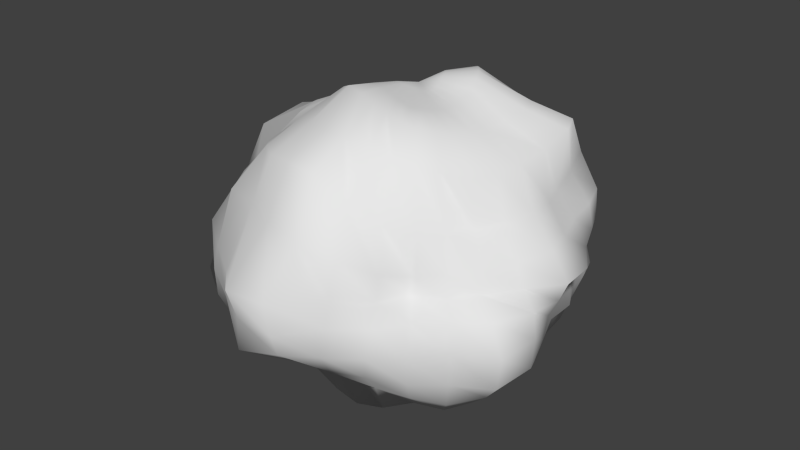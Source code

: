 # Source: Asteroid_5.blend  (saved by Blender 2.69.0; exported with 4.5.12 LTS)
import bpy
from mathutils import Matrix  # noqa: F401  (used for matrix-valued properties, if any)

bpy.ops.wm.read_factory_settings(use_empty=True)
scene = bpy.context.scene
scene.name = 'Scene'

# ---- collections
col_collection_1 = bpy.data.collections.new('Collection 1'); scene.collection.children.link(col_collection_1)

# ---- world
world_world = bpy.data.worlds.new('World'); scene.world = world_world
world_world.color = (0.05088, 0.05088, 0.05088)
world_world.use_sun_shadow = False
world_world.sun_shadow_jitter_overblur = 0.0
world_world.cycles.sampling_method = 'MANUAL'
world_world.cycles.sample_map_resolution = 256

# ---- meshes
me_sphere = bpy.data.meshes.new('Sphere')
me_sphere.from_pydata([(-0.3346, 0.02271, 1.742), (-0.5252, 0.04313, 1.475), (-0.6542, 0.02517, 1.213), (-0.8837, 0.04493, 1.274), (-1.064, 0.04968, 1.207), (-1.478, 0.05976, 1.072), (-1.88, 0.09135, 0.3286), (-1.716, -0.02369, -0.1777), (-1.597, -0.009112, -0.4577), (-1.377, 0.01309, -0.6726), (-1.186, 0.01081, -0.9575), (-0.9846, 0.01501, -1.202), (-0.793, 0.02121, -1.574), (-0.5422, 0.02556, -1.736), (-0.2762, 0.04952, -1.778), (-0.3379, 0.05507, 1.73), (-0.5371, 0.113, 1.488), (-0.6623, 0.1348, 1.245), (-0.8393, 0.1691, 1.196), (-1.008, 0.2068, 1.1), (-1.349, 0.3043, 1.007), (-1.81, 0.4357, 0.3015), (-1.771, 0.3783, -0.1669), (-1.589, 0.2776, -0.4778), (-1.47, 0.2699, -0.7656), (-1.254, 0.2391, -1.039), (-0.9965, 0.1812, -1.26), (-0.805, 0.1612, -1.635), (-0.5258, 0.1253, -1.74), (-0.2666, 0.1017, -1.781), (-0.336, 0.08746, 1.721), (-0.5314, 0.1773, 1.498), (-0.646, 0.2345, 1.279), (-0.8015, 0.3057, 1.192), (-1.025, 0.394, 1.189), (-1.296, 0.5272, 0.9333), (-1.534, 0.6211, 0.2852), (-1.498, 0.586, -0.1422), (-1.397, 0.5221, -0.4569), (-1.35, 0.5107, -0.7812), (-1.216, 0.4734, -1.044), (-0.9523, 0.3625, -1.288), (-0.7564, 0.3073, -1.638), (-0.489, 0.2171, -1.752), (-0.2468, 0.1494, -1.778), (-0.3252, 0.1182, 1.711), (-0.5069, 0.2378, 1.504), (-0.6143, 0.3319, 1.33), (-0.7592, 0.4502, 1.246), (-0.9702, 0.5784, 1.186), (-1.106, 0.6904, 0.8226), (-1.382, 0.8227, 0.2647), (-1.454, 0.8654, -0.1065), (-1.344, 0.803, -0.4458), (-1.194, 0.7382, -0.7928), (-1.016, 0.6475, -0.9556), (-0.8489, 0.5404, -1.281), (-0.6705, 0.4543, -1.58), (-0.4325, 0.2968, -1.72), (-0.218, 0.1922, -1.769), (-0.3035, 0.1461, 1.698), (-0.4652, 0.2983, 1.524), (-0.5687, 0.426, 1.402), (-0.6919, 0.5691, 1.318), (-0.8329, 0.7284, 1.126), (-0.9555, 0.8829, 0.8208), (-1.122, 1.092, 0.3114), (-1.119, 1.061, -0.07482), (-1.171, 1.074, -0.4448), (-1.023, 0.966, -0.7976), (-0.8937, 0.858, -1.03), (-0.7326, 0.7497, -1.443), (-0.5521, 0.58, -1.51), (-0.3633, 0.3694, -1.658), (-0.1814, 0.2288, -1.752), (-0.2719, 0.1702, 1.688), (-0.3817, 0.3518, 1.52), (-0.4803, 0.5125, 1.471), (-0.542, 0.6695, 1.335), (-0.5875, 0.824, 1.0), (-0.6514, 0.9322, 0.672), (-0.8381, 1.211, 0.385), (-0.7578, 1.141, -0.04156), (-0.8298, 1.209, -0.3787), (-0.821, 1.179, -0.8481), (-0.7121, 1.039, -1.136), (-0.5605, 0.9166, -1.516), (-0.4282, 0.6864, -1.5), (-0.287, 0.4284, -1.592), (-0.1392, 0.2582, -1.728), (-0.2362, 0.19, 1.697), (-0.3003, 0.3983, 1.613), (-0.3443, 0.5933, 1.564), (-0.3619, 0.7888, 1.409), (-0.4482, 1.014, 1.237), (-0.4872, 1.136, 0.7089), (-0.545, 1.254, 0.2895), (-0.5262, 1.313, -0.01591), (-0.5244, 1.29, -0.3562), (-0.4977, 1.2, -0.6645), (-0.4599, 1.065, -1.006), (-0.4016, 1.002, -1.481), (-0.3087, 0.7635, -1.505), (-0.1958, 0.4613, -1.487), (-0.09369, 0.2811, -1.709), (-0.2023, 0.2044, 1.735), (-0.2062, 0.4127, 1.658), (-0.2057, 0.6265, 1.576), (-0.2035, 0.8233, 1.425), (-0.2488, 1.032, 1.239), (-0.224, 1.197, 0.6067), (-0.2302, 1.269, 0.2525), (-0.2236, 1.265, 0.01541), (-0.255, 1.265, -0.2848), (-0.261, 1.273, -0.6324), (-0.2288, 1.109, -0.9325), (-0.1885, 0.9997, -1.321), (-0.1493, 0.7699, -1.43), (-0.09591, 0.479, -1.414), (-0.04616, 0.2985, -1.7), (-0.1696, 0.2111, 1.789), (-0.1217, 0.4132, 1.689), (-0.06227, 0.6154, 1.521), (-0.02953, 0.7977, 1.357), (-0.005862, 0.981, 0.9505), (0.03117, 1.17, 0.5049), (0.03328, 1.212, 0.2568), (0.03172, 1.225, 0.03238), (0.01947, 1.123, -0.2286), (0.003892, 1.129, -0.5571), (0.01371, 1.169, -0.998), (0.0144, 0.9682, -1.231), (0.004053, 0.7432, -1.353), (0.003544, 0.497, -1.41), (0.002981, 0.3097, -1.698), (-0.1351, 0.2076, 1.84), (-0.05182, 0.406, 1.74), (0.07267, 0.5859, 1.466), (0.1316, 0.7701, 1.341), (0.2073, 0.9769, 0.8886), (0.2408, 1.121, 0.4983), (0.2561, 1.171, 0.2502), (0.2734, 1.219, 0.0341), (0.2773, 1.244, -0.2433), (0.2663, 1.258, -0.6089), (0.2323, 1.137, -0.9835), (0.1819, 0.9549, -1.219), (0.135, 0.7326, -1.353), (0.1058, 0.5449, -1.529), (0.05274, 0.3131, -1.697), (-0.09974, 0.1948, 1.881), (0.009765, 0.3845, 1.808), (0.1938, 0.5514, 1.434), (0.2902, 0.7457, 1.334), (0.4017, 0.9572, 0.9049), (0.4412, 1.046, 0.518), (0.4543, 1.091, 0.2518), (0.4853, 1.16, 0.03612), (0.4911, 1.174, -0.2441), (0.5101, 1.204, -0.6352), (0.4501, 1.067, -0.9732), (0.3337, 0.8758, -1.162), (0.2632, 0.7076, -1.378), (0.2079, 0.5658, -1.64), (0.1008, 0.3064, -1.694), (-0.06541, 0.1738, 1.914), (0.06838, 0.3472, 1.894), (0.3049, 0.4969, 1.414), (0.4378, 0.6807, 1.279), (0.5697, 0.8584, 0.8757), (0.6091, 0.9115, 0.4926), (0.6137, 0.921, 0.2281), (0.6246, 0.938, 0.01433), (0.6252, 0.9213, -0.2389), (0.6962, 0.9757, -0.6125), (0.6826, 0.9508, -0.9818), (0.5602, 0.7891, -1.147), (0.4113, 0.6576, -1.409), (0.3016, 0.5326, -1.677), (0.145, 0.2889, -1.69), (-0.03392, 0.1465, 1.94), (0.1322, 0.2949, 1.974), (0.4252, 0.4316, 1.484), (0.5858, 0.5847, 1.231), (0.748, 0.7361, 0.9531), (0.8281, 0.8094, 0.5276), (0.8258, 0.8105, 0.2216), (0.8131, 0.8051, 0.002094), (0.8326, 0.8122, -0.2376), (0.8836, 0.8388, -0.6027), (0.8259, 0.7902, -0.9299), (0.7315, 0.7073, -1.199), (0.5655, 0.5801, -1.432), (0.3834, 0.4637, -1.675), (0.1844, 0.2597, -1.691), (-0.006214, 0.1143, 1.954), (0.2014, 0.2295, 2.021), (0.5647, 0.3717, 1.662), (0.7924, 0.4995, 1.46), (0.8909, 0.5813, 1.058), (1.009, 0.6541, 0.5927), (1.022, 0.6501, 0.2525), (0.9474, 0.6307, -0.001003), (0.9359, 0.6238, -0.2492), (0.9699, 0.6408, -0.573), (0.9124, 0.5923, -0.858), (0.8357, 0.5572, -1.212), (0.6673, 0.4667, -1.451), (0.451, 0.371, -1.65), (0.218, 0.2174, -1.708), (0.01691, 0.0786, 1.954), (0.268, 0.1535, 2.03), (0.6494, 0.2783, 1.75), (0.9395, 0.3771, 1.594), (0.9473, 0.3863, 0.9574), (1.1, 0.4332, 0.5854), (1.128, 0.4561, 0.2681), (1.02, 0.4145, -0.005126), (1.013, 0.4067, -0.2566), (1.024, 0.4223, -0.5487), (0.9629, 0.3967, -0.825), (0.8837, 0.3627, -1.17), (0.7316, 0.3185, -1.425), (0.5033, 0.2673, -1.627), (0.2477, 0.1639, -1.75), (0.03462, 0.04083, 1.939), (0.3234, 0.06759, 2.004), (0.6957, 0.1577, 1.73), (1.025, 0.2142, 1.589), (0.9821, 0.1973, 0.8397), (1.127, 0.2155, 0.5578), (1.243, 0.2274, 0.2561), (1.11, 0.2036, -0.008748), (1.141, 0.2147, -0.2594), (1.155, 0.2074, -0.5388), (1.02, 0.1875, -0.7975), (0.9348, 0.1716, -1.134), (0.7614, 0.1592, -1.355), (0.5401, 0.1621, -1.645), (0.2718, 0.1086, -1.803), (0.04628, 0.002761, 1.908), (0.3593, -0.02349, 1.946), (0.6942, 0.004129, 1.627), (1.001, 0.002871, 1.464), (1.078, -0.0122, 0.8851), (1.224, -0.01342, 0.5619), (1.418, 0.001634, 0.2531), (1.259, -0.006884, -0.003159), (1.18, 0.008118, -0.2608), (1.153, -0.003122, -0.5437), (1.05, -0.002203, -0.7938), (1.002, 0.01666, -1.162), (0.7816, 0.02047, -1.377), (0.5748, 0.06639, -1.742), (0.2815, 0.05705, -1.845), (0.05031, -0.03363, 1.869), (0.3696, -0.1129, 1.885), (0.6657, -0.1658, 1.644), (0.9469, -0.1932, 1.393), (1.113, -0.2273, 0.9397), (1.315, -0.2599, 0.5954), (1.455, -0.2626, 0.2838), (1.384, -0.2601, 0.0384), (1.283, -0.226, -0.237), (1.238, -0.2053, -0.5986), (1.173, -0.1743, -0.8872), (1.006, -0.1467, -1.174), (0.7897, -0.1197, -1.446), (0.5749, -0.04691, -1.784), (0.2773, 0.008373, -1.871), (0.04355, -0.06637, 1.838), (0.358, -0.1973, 1.834), (0.6376, -0.3041, 1.704), (0.9034, -0.3702, 1.37), (1.013, -0.4126, 0.8951), (1.198, -0.4907, 0.5844), (1.26, -0.4819, 0.2916), (1.368, -0.5021, 0.08229), (1.392, -0.4979, -0.2221), (1.346, -0.4682, -0.6523), (1.183, -0.4216, -0.9239), (0.9691, -0.3496, -1.205), (0.8115, -0.249, -1.575), (0.5399, -0.1499, -1.808), (0.2611, -0.03806, -1.886), (0.0247, -0.09397, 1.827), (0.3355, -0.2766, 1.823), (0.5819, -0.4211, 1.724), (0.8277, -0.5353, 1.38), (0.8817, -0.5638, 0.871), (1.071, -0.685, 0.5833), (1.096, -0.7165, 0.3233), (1.248, -0.7815, 0.14), (1.354, -0.7947, -0.24), (1.294, -0.7567, -0.6889), (1.133, -0.6659, -0.9817), (0.9148, -0.5552, -1.317), (0.7496, -0.3894, -1.599), (0.4701, -0.2368, -1.84), (0.2342, -0.0822, -1.889), (-0.003418, -0.1158, 1.834), (0.3033, -0.3448, 1.85), (0.5117, -0.5175, 1.762), (0.6654, -0.6506, 1.472), (0.8066, -0.7412, 0.8962), (0.9372, -0.8491, 0.545), (0.9563, -0.869, 0.3183), (1.027, -0.903, 0.1134), (0.9797, -0.8927, -0.3264), (1.01, -0.9043, -0.6754), (0.9358, -0.8431, -1.044), (0.7898, -0.7018, -1.356), (0.4965, -0.4653, -1.24), (0.3949, -0.313, -1.873), (0.1971, -0.1233, -1.882), (-0.03715, -0.1317, 1.846), (0.2481, -0.3873, 1.862), (0.4263, -0.5905, 1.812), (0.5356, -0.7404, 1.534), (0.7058, -0.9085, 0.9601), (0.7056, -0.9241, 0.4777), (0.7011, -0.9375, 0.2665), (0.7845, -1.029, 0.06146), (0.7838, -1.081, -0.3392), (0.7827, -1.058, -0.6732), (0.6989, -0.9467, -1.012), (0.5855, -0.7917, -1.309), (0.3777, -0.5414, -1.201), (0.2892, -0.3834, -1.871), (0.1504, -0.1609, -1.866), (-0.006336, 0.05643, -1.696), (-0.07415, -0.1416, 1.858), (0.1585, -0.3998, 1.856), (0.3171, -0.6301, 1.861), (0.4031, -0.8054, 1.539), (0.5111, -1.002, 1.026), (0.5912, -1.116, 0.5736), (0.6002, -1.151, 0.2845), (0.6372, -1.22, 0.05799), (0.5794, -1.234, -0.3292), (0.5122, -1.17, -0.6593), (0.4561, -1.027, -0.9652), (0.4088, -0.9147, -1.378), (0.2665, -0.6132, -1.242), (0.1542, -0.4407, -1.887), (0.09479, -0.194, -1.85), (-0.1133, -0.1453, 1.866), (0.04418, -0.3877, 1.877), (0.1725, -0.6269, 1.9), (0.2469, -0.8593, 1.649), (0.3, -1.105, 1.249), (0.4053, -1.287, 0.7743), (0.324, -1.29, 0.2718), (0.303, -1.319, -0.04046), (0.2892, -1.353, -0.3782), (0.2601, -1.249, -0.6701), (0.2086, -1.02, -0.8554), (0.2152, -0.9754, -1.39), (0.1425, -0.7132, -1.452), (0.03948, -0.4818, -1.904), (0.03421, -0.2191, -1.839), (-0.1537, -0.1426, 1.869), (-0.07477, -0.3576, 1.901), (0.02839, -0.6068, 1.957), (0.06212, -0.8915, 1.745), (0.07817, -1.175, 1.511), (0.082, -1.337, 0.845), (0.006881, -1.554, 0.2779), (0.01718, -1.521, -0.1398), (-0.007352, -1.454, -0.4428), (-0.0002415, -1.282, -0.68), (-6.886e-05, -1.027, -0.846), (0.01471, -0.972, -1.335), (0.006347, -0.7406, -1.538), (-0.05905, -0.4954, -1.891), (-0.02379, -0.2306, -1.829), (-0.1941, -0.134, 1.87), (-0.1776, -0.3218, 1.922), (-0.1298, -0.5693, 1.999), (-0.157, -0.866, 1.728), (-0.2107, -1.132, 1.508), (-0.2785, -1.269, 0.8596), (-0.3579, -1.563, 0.2451), (-0.3396, -1.502, -0.1246), (-0.3221, -1.521, -0.5133), (-0.2864, -1.33, -0.7441), (-0.2419, -1.067, -0.9097), (-0.1974, -0.9126, -1.189), (-0.1383, -0.694, -1.473), (-0.1502, -0.4819, -1.853), (-0.07557, -0.2259, -1.809), (-0.2315, -0.1209, 1.866), (-0.2701, -0.2836, 1.913), (-0.2999, -0.5161, 1.999), (-0.3826, -0.799, 1.687), (-0.4831, -1.048, 1.422), (-0.5151, -1.181, 0.9449), (-0.5807, -1.387, 0.2212), (-0.6296, -1.372, -0.1242), (-0.6172, -1.328, -0.4344), (-0.5793, -1.2, -0.704), (-0.4804, -1.038, -0.9583), (-0.3888, -0.8655, -1.167), (-0.2858, -0.6241, -1.41), (-0.2358, -0.4459, -1.804), (-0.1221, -0.2062, -1.784), (-0.2628, -0.1045, 1.855), (-0.3534, -0.2413, 1.873), (-0.4451, -0.4352, 1.892), (-0.5776, -0.6852, 1.644), (-0.6808, -0.9245, 1.374), (-0.8512, -1.105, 0.8921), (-0.9367, -1.191, 0.1994), (-0.9657, -1.214, -0.09785), (-0.9371, -1.219, -0.418), (-0.8393, -1.118, -0.7376), (-0.7015, -0.9553, -0.9946), (-0.5706, -0.7787, -1.201), (-0.4397, -0.57, -1.513), (-0.324, -0.3962, -1.784), (-0.1655, -0.1766, -1.766), (-0.2873, -0.08505, 1.837), (-0.4193, -0.1944, 1.811), (-0.5553, -0.3367, 1.732), (-0.7228, -0.5286, 1.525), (-0.8622, -0.7539, 1.269), (-1.014, -0.9138, 0.7634), (-1.201, -1.035, 0.296), (-1.208, -1.009, -0.06031), (-1.26, -1.047, -0.3595), (-1.098, -1.001, -0.7637), (-0.8717, -0.8309, -1.016), (-0.6991, -0.6555, -1.222), (-0.5655, -0.4977, -1.582), (-0.4067, -0.3291, -1.788), (-0.2051, -0.1427, -1.76), (-0.3055, -0.06243, 1.812), (-0.4615, -0.1439, 1.714), (-0.6335, -0.2461, 1.552), (-0.8074, -0.3748, 1.462), (-0.9695, -0.5578, 1.213), (-1.196, -0.7356, 0.7367), (-1.366, -0.7959, 0.3063), (-1.368, -0.7672, -0.016), (-1.328, -0.7579, -0.2782), (-1.248, -0.7346, -0.7358), (-1.097, -0.637, -1.085), (-0.8352, -0.5075, -1.245), (-0.6446, -0.3835, -1.574), (-0.4691, -0.2494, -1.784), (-0.238, -0.1038, -1.759), (-0.1677, 0.01514, 1.818), (-0.3187, -0.03678, 1.786), (-0.486, -0.08897, 1.589), (-0.6707, -0.1614, 1.433), (-0.8804, -0.2268, 1.478), (-1.039, -0.3295, 1.317), (-1.316, -0.5214, 0.7422), (-1.436, -0.5597, 0.258), (-1.477, -0.5586, -0.02389), (-1.409, -0.5137, -0.2946), (-1.353, -0.4924, -0.7108), (-1.168, -0.4197, -1.067), (-0.9462, -0.3321, -1.267), (-0.7067, -0.2471, -1.56), (-0.5143, -0.166, -1.77), (-0.2617, -0.05821, -1.76), (-0.3283, -0.008204, 1.762), (-0.504, -0.02754, 1.495), (-0.6633, -0.07284, 1.291), (-0.9262, -0.08008, 1.448), (-1.096, -0.1199, 1.336), (-1.515, -0.2934, 0.9606), (-1.69, -0.374, 0.221), (-1.627, -0.3482, -0.1274), (-1.506, -0.2834, -0.3949), (-1.368, -0.2369, -0.6679), (-1.147, -0.1906, -0.941), (-0.9628, -0.1492, -1.199), (-0.7567, -0.112, -1.543), (-0.5408, -0.07325, -1.755), (-0.2746, -0.005475, -1.767)], [], [(10, 9, 24, 25), (8, 7, 22, 23), (6, 5, 20, 21), (4, 3, 18, 19), (2, 1, 16, 17), (13, 12, 27, 28), (11, 10, 25, 26), (9, 8, 23, 24), (7, 6, 21, 22), (5, 4, 19, 20), (3, 2, 17, 18), (14, 13, 28, 29), (1, 0, 15, 16), (12, 11, 26, 27), (20, 19, 34, 35), (18, 17, 32, 33), (29, 28, 43, 44), (16, 15, 30, 31), (27, 26, 41, 42), (25, 24, 39, 40), (23, 22, 37, 38), (21, 20, 35, 36), (19, 18, 33, 34), (17, 16, 31, 32), (28, 27, 42, 43), (26, 25, 40, 41), (24, 23, 38, 39), (22, 21, 36, 37), (35, 34, 49, 50), (33, 32, 47, 48), (44, 43, 58, 59), (31, 30, 45, 46), (42, 41, 56, 57), (40, 39, 54, 55), (38, 37, 52, 53), (36, 35, 50, 51), (34, 33, 48, 49), (32, 31, 46, 47), (43, 42, 57, 58), (41, 40, 55, 56), (39, 38, 53, 54), (37, 36, 51, 52), (50, 49, 64, 65), (48, 47, 62, 63), (59, 58, 73, 74), (46, 45, 60, 61), (57, 56, 71, 72), (55, 54, 69, 70), (53, 52, 67, 68), (51, 50, 65, 66), (49, 48, 63, 64), (47, 46, 61, 62), (58, 57, 72, 73), (56, 55, 70, 71), (54, 53, 68, 69), (52, 51, 66, 67), (65, 64, 79, 80), (63, 62, 77, 78), (74, 73, 88, 89), (61, 60, 75, 76), (72, 71, 86, 87), (70, 69, 84, 85), (68, 67, 82, 83), (66, 65, 80, 81), (64, 63, 78, 79), (62, 61, 76, 77), (73, 72, 87, 88), (71, 70, 85, 86), (69, 68, 83, 84), (67, 66, 81, 82), (80, 79, 94, 95), (78, 77, 92, 93), (89, 88, 103, 104), (76, 75, 90, 91), (87, 86, 101, 102), (85, 84, 99, 100), (83, 82, 97, 98), (81, 80, 95, 96), (79, 78, 93, 94), (77, 76, 91, 92), (88, 87, 102, 103), (86, 85, 100, 101), (84, 83, 98, 99), (82, 81, 96, 97), (95, 94, 109, 110), (93, 92, 107, 108), (104, 103, 118, 119), (91, 90, 105, 106), (102, 101, 116, 117), (100, 99, 114, 115), (98, 97, 112, 113), (96, 95, 110, 111), (94, 93, 108, 109), (92, 91, 106, 107), (103, 102, 117, 118), (101, 100, 115, 116), (99, 98, 113, 114), (97, 96, 111, 112), (110, 109, 124, 125), (108, 107, 122, 123), (119, 118, 133, 134), (106, 105, 120, 121), (117, 116, 131, 132), (115, 114, 129, 130), (113, 112, 127, 128), (111, 110, 125, 126), (109, 108, 123, 124), (107, 106, 121, 122), (118, 117, 132, 133), (116, 115, 130, 131), (114, 113, 128, 129), (112, 111, 126, 127), (125, 124, 139, 140), (123, 122, 137, 138), (134, 133, 148, 149), (121, 120, 135, 136), (132, 131, 146, 147), (130, 129, 144, 145), (128, 127, 142, 143), (126, 125, 140, 141), (124, 123, 138, 139), (122, 121, 136, 137), (133, 132, 147, 148), (131, 130, 145, 146), (129, 128, 143, 144), (127, 126, 141, 142), (140, 139, 154, 155), (138, 137, 152, 153), (149, 148, 163, 164), (136, 135, 150, 151), (147, 146, 161, 162), (145, 144, 159, 160), (143, 142, 157, 158), (141, 140, 155, 156), (139, 138, 153, 154), (137, 136, 151, 152), (148, 147, 162, 163), (146, 145, 160, 161), (144, 143, 158, 159), (142, 141, 156, 157), (155, 154, 169, 170), (153, 152, 167, 168), (164, 163, 178, 179), (151, 150, 165, 166), (162, 161, 176, 177), (160, 159, 174, 175), (158, 157, 172, 173), (156, 155, 170, 171), (154, 153, 168, 169), (152, 151, 166, 167), (163, 162, 177, 178), (161, 160, 175, 176), (159, 158, 173, 174), (157, 156, 171, 172), (170, 169, 184, 185), (168, 167, 182, 183), (179, 178, 193, 194), (166, 165, 180, 181), (177, 176, 191, 192), (175, 174, 189, 190), (173, 172, 187, 188), (171, 170, 185, 186), (169, 168, 183, 184), (167, 166, 181, 182), (178, 177, 192, 193), (176, 175, 190, 191), (174, 173, 188, 189), (172, 171, 186, 187), (185, 184, 199, 200), (183, 182, 197, 198), (194, 193, 208, 209), (181, 180, 195, 196), (192, 191, 206, 207), (190, 189, 204, 205), (188, 187, 202, 203), (186, 185, 200, 201), (184, 183, 198, 199), (182, 181, 196, 197), (193, 192, 207, 208), (191, 190, 205, 206), (189, 188, 203, 204), (187, 186, 201, 202), (200, 199, 214, 215), (198, 197, 212, 213), (209, 208, 223, 224), (196, 195, 210, 211), (207, 206, 221, 222), (205, 204, 219, 220), (203, 202, 217, 218), (201, 200, 215, 216), (199, 198, 213, 214), (197, 196, 211, 212), (208, 207, 222, 223), (206, 205, 220, 221), (204, 203, 218, 219), (202, 201, 216, 217), (215, 214, 229, 230), (213, 212, 227, 228), (224, 223, 238, 239), (211, 210, 225, 226), (222, 221, 236, 237), (220, 219, 234, 235), (218, 217, 232, 233), (216, 215, 230, 231), (214, 213, 228, 229), (212, 211, 226, 227), (223, 222, 237, 238), (221, 220, 235, 236), (219, 218, 233, 234), (217, 216, 231, 232), (230, 229, 244, 245), (228, 227, 242, 243), (239, 238, 253, 254), (226, 225, 240, 241), (237, 236, 251, 252), (235, 234, 249, 250), (233, 232, 247, 248), (231, 230, 245, 246), (229, 228, 243, 244), (227, 226, 241, 242), (238, 237, 252, 253), (236, 235, 250, 251), (234, 233, 248, 249), (232, 231, 246, 247), (245, 244, 259, 260), (243, 242, 257, 258), (254, 253, 268, 269), (241, 240, 255, 256), (252, 251, 266, 267), (250, 249, 264, 265), (248, 247, 262, 263), (246, 245, 260, 261), (244, 243, 258, 259), (242, 241, 256, 257), (253, 252, 267, 268), (251, 250, 265, 266), (249, 248, 263, 264), (247, 246, 261, 262), (260, 259, 274, 275), (258, 257, 272, 273), (269, 268, 283, 284), (256, 255, 270, 271), (267, 266, 281, 282), (265, 264, 279, 280), (263, 262, 277, 278), (261, 260, 275, 276), (259, 258, 273, 274), (257, 256, 271, 272), (268, 267, 282, 283), (266, 265, 280, 281), (264, 263, 278, 279), (262, 261, 276, 277), (275, 274, 289, 290), (273, 272, 287, 288), (284, 283, 298, 299), (271, 270, 285, 286), (282, 281, 296, 297), (280, 279, 294, 295), (278, 277, 292, 293), (276, 275, 290, 291), (274, 273, 288, 289), (272, 271, 286, 287), (283, 282, 297, 298), (281, 280, 295, 296), (279, 278, 293, 294), (277, 276, 291, 292), (290, 289, 304, 305), (288, 287, 302, 303), (299, 298, 313, 314), (286, 285, 300, 301), (297, 296, 311, 312), (295, 294, 309, 310), (293, 292, 307, 308), (291, 290, 305, 306), (289, 288, 303, 304), (287, 286, 301, 302), (298, 297, 312, 313), (296, 295, 310, 311), (294, 293, 308, 309), (292, 291, 306, 307), (305, 304, 319, 320), (303, 302, 317, 318), (314, 313, 328, 329), (301, 300, 315, 316), (312, 311, 326, 327), (310, 309, 324, 325), (308, 307, 322, 323), (306, 305, 320, 321), (304, 303, 318, 319), (302, 301, 316, 317), (313, 312, 327, 328), (311, 310, 325, 326), (309, 308, 323, 324), (307, 306, 321, 322), (320, 319, 335, 336), (318, 317, 333, 334), (329, 328, 344, 345), (316, 315, 331, 332), (327, 326, 342, 343), (325, 324, 340, 341), (323, 322, 338, 339), (321, 320, 336, 337), (319, 318, 334, 335), (317, 316, 332, 333), (328, 327, 343, 344), (326, 325, 341, 342), (324, 323, 339, 340), (322, 321, 337, 338), (336, 335, 350, 351), (334, 333, 348, 349), (345, 344, 359, 360), (332, 331, 346, 347), (343, 342, 357, 358), (341, 340, 355, 356), (339, 338, 353, 354), (337, 336, 351, 352), (335, 334, 349, 350), (333, 332, 347, 348), (344, 343, 358, 359), (342, 341, 356, 357), (340, 339, 354, 355), (338, 337, 352, 353), (351, 350, 365, 366), (349, 348, 363, 364), (360, 359, 374, 375), (347, 346, 361, 362), (358, 357, 372, 373), (356, 355, 370, 371), (354, 353, 368, 369), (352, 351, 366, 367), (350, 349, 364, 365), (348, 347, 362, 363), (359, 358, 373, 374), (357, 356, 371, 372), (355, 354, 369, 370), (353, 352, 367, 368), (366, 365, 380, 381), (364, 363, 378, 379), (375, 374, 389, 390), (362, 361, 376, 377), (373, 372, 387, 388), (371, 370, 385, 386), (369, 368, 383, 384), (367, 366, 381, 382), (365, 364, 379, 380), (363, 362, 377, 378), (374, 373, 388, 389), (372, 371, 386, 387), (370, 369, 384, 385), (368, 367, 382, 383), (381, 380, 395, 396), (379, 378, 393, 394), (390, 389, 404, 405), (377, 376, 391, 392), (388, 387, 402, 403), (386, 385, 400, 401), (384, 383, 398, 399), (382, 381, 396, 397), (380, 379, 394, 395), (378, 377, 392, 393), (389, 388, 403, 404), (387, 386, 401, 402), (385, 384, 399, 400), (383, 382, 397, 398), (396, 395, 410, 411), (394, 393, 408, 409), (405, 404, 419, 420), (392, 391, 406, 407), (403, 402, 417, 418), (401, 400, 415, 416), (399, 398, 413, 414), (397, 396, 411, 412), (395, 394, 409, 410), (393, 392, 407, 408), (404, 403, 418, 419), (402, 401, 416, 417), (400, 399, 414, 415), (398, 397, 412, 413), (411, 410, 425, 426), (409, 408, 423, 424), (420, 419, 434, 435), (407, 406, 421, 422), (418, 417, 432, 433), (416, 415, 430, 431), (414, 413, 428, 429), (412, 411, 426, 427), (410, 409, 424, 425), (408, 407, 422, 423), (419, 418, 433, 434), (417, 416, 431, 432), (415, 414, 429, 430), (413, 412, 427, 428), (426, 425, 440, 441), (424, 423, 438, 439), (435, 434, 449, 450), (422, 421, 436, 437), (433, 432, 447, 448), (431, 430, 445, 446), (429, 428, 443, 444), (427, 426, 441, 442), (425, 424, 439, 440), (423, 422, 437, 438), (434, 433, 448, 449), (432, 431, 446, 447), (430, 429, 444, 445), (428, 427, 442, 443), (441, 440, 456, 457), (439, 438, 454, 455), (450, 449, 465, 466), (437, 436, 452, 453), (448, 447, 463, 464), (446, 445, 461, 462), (444, 443, 459, 460), (442, 441, 457, 458), (440, 439, 455, 456), (438, 437, 453, 454), (449, 448, 464, 465), (447, 446, 462, 463), (445, 444, 460, 461), (443, 442, 458, 459), (457, 456, 471, 472), (455, 454, 469, 470), (466, 465, 480, 481), (453, 452, 467, 468), (464, 463, 478, 479), (462, 461, 476, 477), (460, 459, 474, 475), (458, 457, 472, 473), (456, 455, 470, 471), (454, 453, 468, 469), (465, 464, 479, 480), (463, 462, 477, 478), (461, 460, 475, 476), (459, 458, 473, 474), (330, 14, 29), (0, 451, 15), (330, 29, 44), (15, 451, 30), (330, 44, 59), (30, 451, 45), (330, 59, 74), (45, 451, 60), (330, 74, 89), (60, 451, 75), (330, 89, 104), (75, 451, 90), (330, 104, 119), (90, 451, 105), (330, 119, 134), (105, 451, 120), (330, 134, 149), (120, 451, 135), (330, 149, 164), (135, 451, 150), (330, 164, 179), (150, 451, 165), (330, 179, 194), (165, 451, 180), (330, 194, 209), (180, 451, 195), (330, 209, 224), (195, 451, 210), (330, 224, 239), (210, 451, 225), (330, 239, 254), (225, 451, 240), (330, 254, 269), (240, 451, 255), (330, 269, 284), (255, 451, 270), (330, 284, 299), (270, 451, 285), (330, 299, 314), (285, 451, 300), (330, 314, 329), (300, 451, 315), (330, 329, 345), (315, 451, 331), (330, 345, 360), (331, 451, 346), (330, 360, 375), (346, 451, 361), (330, 375, 390), (361, 451, 376), (330, 390, 405), (376, 451, 391), (330, 405, 420), (391, 451, 406), (330, 420, 435), (406, 451, 421), (330, 435, 450), (421, 451, 436), (330, 450, 466), (436, 451, 452), (330, 466, 481), (452, 451, 467), (472, 471, 4, 5), (470, 469, 2, 3), (481, 480, 13, 14), (468, 467, 0, 1), (479, 478, 11, 12), (477, 476, 9, 10), (475, 474, 7, 8), (473, 472, 5, 6), (471, 470, 3, 4), (330, 481, 14), (469, 468, 1, 2), (480, 479, 12, 13), (467, 451, 0), (478, 477, 10, 11), (476, 475, 8, 9), (474, 473, 6, 7)])
me_sphere.polygons.foreach_set('use_smooth', [True] * 512)
me_sphere.use_remesh_preserve_volume = False
me_sphere.use_remesh_preserve_attributes = False
me_sphere.use_mirror_vertex_groups = False
me_sphere.update()

# ---- objects
ob_sphere = bpy.data.objects.new('Sphere', me_sphere)

# ---- transforms, parenting, visibility, modifiers, constraints
ob_sphere.location = (0.0, 0.0, 0.0)
ob_sphere.scale = (2.799, 3.359, 1.866)
ob_sphere.lineart.crease_threshold = 0.0

# ---- collection membership
col_collection_1.objects.link(ob_sphere)

# ---- scene / render settings (as saved in the file)
scene.frame_start = 1; scene.frame_end = 250; scene.frame_set(1)
scene.render.engine = 'BLENDER_EEVEE_NEXT'
scene.render.image_settings.compression = 90
scene.render.resolution_percentage = 50
scene.render.dither_intensity = 0.0
scene.cycles.use_denoising = False
scene.cycles.samples = 10
scene.cycles.sampling_pattern = 'TABULATED_SOBOL'
scene.cycles.light_sampling_threshold = 0.0
scene.cycles.use_adaptive_sampling = False
scene.cycles.use_light_tree = False
scene.cycles.blur_glossy = 0.0
scene.cycles.volume_bounces = 1
scene.cycles.pixel_filter_type = 'GAUSSIAN'
scene.cycles.sample_clamp_indirect = 0.0
scene.view_settings.view_transform = 'Standard'
bpy.context.view_layer.update()

# ---- added for rendering (the .blend has no active camera and no usable light): camera, sun
cam_auto = bpy.data.cameras.new('AutoCamera')
cam_auto.lens = 50.0
cam_auto.sensor_width = 36.0
cam_auto.clip_end = 1000.0
ob_auto_camera = bpy.data.objects.new('AutoCamera', cam_auto)
scene.collection.objects.link(ob_auto_camera)
ob_auto_camera.location = (13.5692, -17.4179, 11.4494)
ob_auto_camera.rotation_euler = (1.09748, -7.21219e-08, 0.694738)
scene.camera = ob_auto_camera
light_auto_sun = bpy.data.lights.new('AutoSun', 'SUN')
light_auto_sun.energy = 3.0
light_auto_sun.angle = 0.0523599
ob_auto_sun = bpy.data.objects.new('AutoSun', light_auto_sun)
scene.collection.objects.link(ob_auto_sun)
ob_auto_sun.rotation_euler = (0.872665, 0.174533, 0.523599)
bpy.context.view_layer.update()
